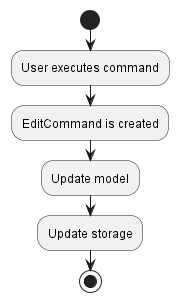

The diagram above was rendered by PlantUML. Its source (embedded in the PNG):
@startuml
start
:User executes command;

:EditCommand is created;

:Update model;

:Update storage;

stop
@enduml